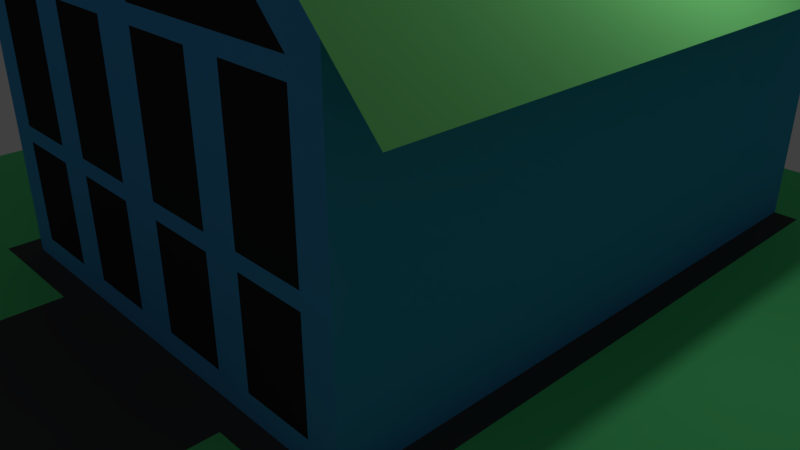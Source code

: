# Source: houses.blend  (saved by Blender 2.78.0; exported with 4.5.12 LTS)
import bpy
from mathutils import Matrix  # noqa: F401  (used for matrix-valued properties, if any)

bpy.ops.wm.read_factory_settings(use_empty=True)
scene = bpy.context.scene
scene.name = 'Scene'

# ---- collections
col_collection_1 = bpy.data.collections.new('Collection 1'); scene.collection.children.link(col_collection_1)

# ---- materials (node trees are filled in below, after node groups)
mat_light_ground = bpy.data.materials.new('light_ground')
mat_light_ground.alpha_threshold = 0.0
mat_light_ground.use_transparent_shadow = False
mat_light_ground.diffuse_color = (0.1281, 0.8, 0.2578, 1.0)
mat_light_ground.roughness = 0.5
mat_window = bpy.data.materials.new('window')
mat_window.alpha_threshold = 0.0
mat_window.use_transparent_shadow = False
mat_window.diffuse_color = (0.02748, 0.02748, 0.02748, 1.0)
mat_window.roughness = 0.5
mat_roof = bpy.data.materials.new('roof')
mat_roof.alpha_threshold = 0.0
mat_roof.use_transparent_shadow = False
mat_roof.diffuse_color = (0.2262, 0.8, 0.2453, 1.0)
mat_roof.specular_color = (0.05378, 0.05378, 0.05378)
mat_roof.roughness = 0.5
mat_wall = bpy.data.materials.new('wall')
mat_wall.alpha_threshold = 0.0
mat_wall.use_transparent_shadow = False
mat_wall.diffuse_color = (0.07525, 0.381, 0.8, 1.0)
mat_wall.specular_color = (0.004072, 0.02372, 0.04271)
mat_wall.roughness = 0.5
mat_dark_ground = bpy.data.materials.new('dark_ground')
mat_dark_ground.alpha_threshold = 0.0
mat_dark_ground.use_transparent_shadow = False
mat_dark_ground.diffuse_color = (0.07804, 0.07804, 0.07804, 1.0)
mat_dark_ground.specular_color = (0.0, 0.0, 0.0)
mat_dark_ground.roughness = 0.5

# ---- material node trees

# ---- world
world_world = bpy.data.worlds.new('World'); scene.world = world_world
world_world.color = (0.05088, 0.05088, 0.05088)
world_world.use_sun_shadow = False
world_world.sun_shadow_jitter_overblur = 0.0
world_world.cycles.sampling_method = 'MANUAL'

# ---- cameras
cam_camera = bpy.data.cameras.new('Camera')
cam_camera.clip_end = 100.0
cam_camera.lens = 35.0
cam_camera.sensor_width = 32.0
cam_camera.sensor_height = 18.0
cam_camera.ortho_scale = 7.314
cam_camera.dof.focus_distance = 0.0
cam_camera.dof.aperture_fstop = 128.0

# ---- lights
light_lamp = bpy.data.lights.new('Lamp', 'POINT')
light_lamp.transmission_factor = 0.0
light_lamp.cutoff_distance = 30.0
light_lamp.energy = 100.0
light_lamp.shadow_buffer_clip_start = 1.001
light_lamp.shadow_soft_size = 0.1
light_lamp.shadow_maximum_resolution = 0.006
light_lamp.use_absolute_resolution = True

# ---- meshes
me_light_ground_001 = bpy.data.meshes.new('light_ground.001')
me_light_ground_001.from_pydata([(-1.0, -1.0, 0.0), (1.0, -1.0, 0.0), (-1.0, 1.0, 0.0), (1.0, 1.0, 0.0), (-1.0, 0.0, 0.0), (1.0, 0.0, 0.0), (0.0, 1.0, 0.0), (-1.0, -0.5, 0.0), (0.5, -1.0, 0.0), (1.0, 0.5, 0.0), (-0.5, 1.0, 0.0), (-1.0, 0.5, 0.0), (-0.5, -1.0, 0.0), (1.0, -0.5, 0.0), (0.5, 1.0, 0.0), (-0.5, 0.0, 0.0), (0.5, 0.0, 0.0), (0.5, -0.5, 0.0), (-0.5, -0.5, 0.0), (-0.5, 0.5, 0.0), (0.5, 0.5, 0.0), (-1.0, -0.75, 0.0), (0.75, -1.0, 0.0), (1.0, 0.75, 0.0), (-0.75, 1.0, 0.0), (-1.0, 0.25, 0.0), (-0.25, -1.0, 0.0), (1.0, -0.25, 0.0), (0.25, 1.0, 0.0), (0.0, 0.75, 0.0), (-0.75, 0.0, 0.0), (-1.0, -0.25, 0.0), (0.25, -1.0, 0.0), (1.0, 0.25, 0.0), (-0.25, 1.0, 0.0), (-1.0, 0.75, 0.0), (-0.75, -1.0, 0.0), (1.0, -0.75, 0.0), (0.75, 1.0, 0.0), (0.75, 0.0, 0.0), (0.5, -0.25, 0.0), (0.5, -0.75, 0.0), (0.25, -0.5, 0.0), (0.75, -0.5, 0.0), (-0.5, -0.25, 0.0), (-0.5, -0.75, 0.0), (-0.75, -0.5, 0.0), (-0.25, -0.5, 0.0), (-0.5, 0.75, 0.0), (-0.5, 0.25, 0.0), (-0.75, 0.5, 0.0), (0.5, 0.75, 0.0), (0.5, 0.25, 0.0), (0.75, 0.5, 0.0), (0.75, 0.25, 0.0), (0.25, 0.75, 0.0), (-0.75, 0.25, 0.0), (-0.75, 0.75, 0.0), (-0.25, -0.75, 0.0), (-0.75, -0.75, 0.0), (-0.75, -0.25, 0.0), (0.75, -0.75, 0.0), (0.25, -0.75, 0.0), (0.75, -0.25, 0.0), (-0.25, 0.75, 0.0), (0.75, 0.75, 0.0), (-1.0, -0.75, -0.1505), (-1.0, -1.0, -0.1505), (0.75, -1.0, -0.1505), (1.0, -1.0, -0.1505), (1.0, 0.75, -0.1505), (1.0, 1.0, -0.1505), (-0.75, 1.0, -0.1505), (-1.0, 1.0, -0.1505), (-1.0, 0.25, -0.1505), (-1.0, 0.0, -0.1505), (1.0, -0.25, -0.1505), (1.0, 0.0, -0.1505), (0.25, 1.0, -0.1505), (0.0, 1.0, -0.1505), (0.0, 0.75, -0.1505), (-0.75, 0.0, -0.1505), (-1.0, -0.25, -0.1505), (-1.0, -0.5, -0.1505), (0.25, -1.0, -0.1505), (0.5, -1.0, -0.1505), (1.0, 0.25, -0.1505), (1.0, 0.5, -0.1505), (-0.25, 1.0, -0.1505), (-0.5, 1.0, -0.1505), (-1.0, 0.75, -0.1505), (-1.0, 0.5, -0.1505), (-0.75, -1.0, -0.1505), (-0.5, -1.0, -0.1505), (1.0, -0.75, -0.1505), (1.0, -0.5, -0.1505), (0.75, 1.0, -0.1505), (0.5, 1.0, -0.1505), (0.75, 0.0, -0.1505), (0.5, 0.0, -0.1505), (0.5, -0.25, -0.1505), (0.5, -0.75, -0.1505), (0.5, -0.5, -0.1505), (0.75, -0.5, -0.1505), (-0.5, -0.25, -0.1505), (-0.5, 0.0, -0.1505), (-0.5, -0.75, -0.1505), (-0.5, -0.5, -0.1505), (-0.75, -0.5, -0.1505), (-0.25, -0.5, -0.1505), (-0.5, 0.75, -0.1505), (-0.5, 0.25, -0.1505), (-0.5, 0.5, -0.1505), (-0.75, 0.5, -0.1505), (0.5, 0.75, -0.1505), (0.5, 0.25, -0.1505), (0.5, 0.5, -0.1505), (0.75, 0.5, -0.1505), (-0.25, -1.0, -0.1505), (0.25, -0.5, -0.1505), (0.75, 0.25, -0.1505), (0.25, 0.75, -0.1505), (-0.75, 0.25, -0.1505), (-0.75, 0.75, -0.1505), (-0.25, -0.75, -0.1505), (-0.75, -0.75, -0.1505), (-0.75, -0.25, -0.1505), (0.75, -0.75, -0.1505), (0.25, -0.75, -0.1505), (0.75, -0.25, -0.1505), (-0.25, 0.75, -0.1505), (0.75, 0.75, -0.1505)], [], [(65, 23, 3, 38), (64, 29, 6, 34), (63, 27, 5, 39), (62, 41, 17, 42), (61, 37, 13, 43), (60, 44, 15, 30), (59, 45, 18, 46), (57, 48, 10, 24), (56, 49, 19, 50), (55, 51, 14, 28), (54, 33, 9, 53), (52, 54, 53, 20), (16, 39, 54, 52), (39, 5, 33, 54), (29, 55, 28, 6), (25, 56, 50, 11), (4, 30, 56, 25), (30, 15, 49, 56), (35, 57, 24, 2), (11, 50, 57, 35), (50, 19, 48, 57), (45, 58, 47, 18), (12, 26, 58, 45), (21, 59, 46, 7), (0, 36, 59, 21), (36, 12, 45, 59), (31, 60, 30, 4), (7, 46, 60, 31), (46, 18, 44, 60), (41, 61, 43, 17), (8, 22, 61, 41), (22, 1, 37, 61), (32, 8, 41, 62), (40, 63, 39, 16), (17, 43, 63, 40), (43, 13, 27, 63), (48, 64, 34, 10), (51, 65, 38, 14), (20, 53, 65, 51), (53, 9, 23, 65), (131, 96, 71, 70), (130, 88, 79, 80), (129, 98, 77, 76), (128, 119, 102, 101), (127, 103, 95, 94), (126, 81, 105, 104), (125, 108, 107, 106), (123, 72, 89, 110), (122, 113, 112, 111), (121, 78, 97, 114), (120, 117, 87, 86), (115, 116, 117, 120), (99, 115, 120, 98), (98, 120, 86, 77), (80, 79, 78, 121), (74, 91, 113, 122), (75, 74, 122, 81), (81, 122, 111, 105), (90, 73, 72, 123), (91, 90, 123, 113), (113, 123, 110, 112), (106, 107, 109, 124), (93, 106, 124, 118), (66, 83, 108, 125), (67, 66, 125, 92), (92, 125, 106, 93), (82, 75, 81, 126), (83, 82, 126, 108), (108, 126, 104, 107), (101, 102, 103, 127), (85, 101, 127, 68), (68, 127, 94, 69), (84, 128, 101, 85), (100, 99, 98, 129), (102, 100, 129, 103), (103, 129, 76, 95), (110, 89, 88, 130), (114, 97, 96, 131), (116, 114, 131, 117), (117, 131, 70, 87), (10, 89, 72, 24), (44, 104, 105, 15), (40, 100, 102, 17), (11, 91, 74, 25), (58, 124, 109, 47), (31, 82, 83, 7), (12, 93, 118, 26), (17, 102, 119, 42), (26, 118, 124, 58), (32, 84, 85, 8), (13, 95, 76, 27), (42, 119, 128, 62), (47, 109, 107, 18), (33, 86, 87, 9), (14, 97, 78, 28), (62, 128, 84, 32), (18, 107, 104, 44), (34, 88, 89, 10), (29, 80, 121, 55), (49, 111, 112, 19), (35, 90, 91, 11), (4, 75, 82, 31), (55, 121, 114, 51), (21, 66, 67, 0), (36, 92, 93, 12), (5, 77, 86, 33), (22, 68, 69, 1), (19, 112, 110, 48), (37, 94, 95, 13), (6, 79, 88, 34), (23, 70, 71, 3), (20, 116, 115, 52), (15, 105, 111, 49), (38, 96, 97, 14), (2, 73, 90, 35), (24, 72, 73, 2), (0, 67, 92, 36), (25, 74, 75, 4), (7, 83, 66, 21), (51, 114, 116, 20), (16, 99, 100, 40), (1, 69, 94, 37), (27, 76, 77, 5), (48, 110, 130, 64), (8, 85, 68, 22), (52, 115, 99, 16), (3, 71, 96, 38), (28, 78, 79, 6), (64, 130, 80, 29), (9, 87, 70, 23)])
me_light_ground_001.materials.append(mat_light_ground)
me_light_ground_001.use_remesh_preserve_volume = False
me_light_ground_001.use_remesh_preserve_attributes = False
me_light_ground_001.use_mirror_vertex_groups = False
me_light_ground_001.update()
me_window = bpy.data.meshes.new('window')
me_window.from_pydata([(-0.1043, -1.03, -0.7), (-0.4174, -1.03, -0.7), (-0.4174, -1.03, 0.6), (-0.1043, -1.03, 0.6), (-0.9043, -1.03, -0.7), (-0.5913, -1.03, 0.6), (-0.9043, -1.03, 0.6), (-0.5913, -1.03, -0.7), (-0.4174, -1.03, 0.8), (-0.1043, -1.03, 0.8), (-0.1043, -1.03, 2.5), (-0.4174, -1.03, 2.5), (-0.9043, -1.03, 0.8), (-0.5913, -1.03, 0.8), (-0.5913, -1.03, 2.5), (-0.9043, -1.03, 2.5), (-0.1043, -1.03, 2.7), (-0.1043, -1.03, 5.1), (-0.9043, -1.03, 2.7)], [], [(0, 3, 2, 1), (9, 10, 11, 8), (12, 13, 14, 15), (6, 4, 7, 5), (17, 18, 16)])
me_window.materials.append(mat_window)
me_window.use_remesh_preserve_volume = False
me_window.use_remesh_preserve_attributes = False
me_window.use_mirror_vertex_groups = False
me_window.update()
me_roof = bpy.data.meshes.new('roof')
me_roof.from_pydata([(-1.043, -1.03, 3.0), (-1.043, 1.717, 3.0), (0.0, 1.717, 6.0), (0.0, -1.03, 6.0), (-1.404, -1.165, 2.494), (-1.404, 1.852, 2.494), (0.0, -1.165, 6.67), (0.0, 1.852, 6.67)], [], [(0, 3, 6, 4), (7, 5, 4, 6), (2, 1, 5, 7), (1, 0, 4, 5), (1, 2, 3, 0)])
me_roof.materials.append(mat_roof)
me_roof.use_remesh_preserve_volume = False
me_roof.use_remesh_preserve_attributes = False
me_roof.use_mirror_vertex_groups = False
me_roof.update()
me_wall = bpy.data.meshes.new('wall')
me_wall.from_pydata([(-1.043, -1.03, -1.0), (-1.043, -1.03, 3.0), (-1.043, 1.717, -1.0), (-1.043, 1.717, 3.0), (0.0, 1.717, -1.0), (0.0, 1.717, 6.0), (0.0, -1.03, -1.0), (0.0, -1.03, 6.0), (-0.1043, -1.03, -0.7), (-0.4174, -1.03, -0.7), (-0.4174, -1.03, 0.6), (-0.1043, -1.03, 0.6), (-0.9043, -1.03, -0.7), (-0.5913, -1.03, 0.6), (-0.9043, -1.03, 0.6), (-0.5913, -1.03, -0.7), (-0.4174, -1.03, 0.8), (-0.1043, -1.03, 0.8), (-0.1043, -1.03, 2.5), (-0.4174, -1.03, 2.5), (-0.9043, -1.03, 0.8), (-0.5913, -1.03, 0.8), (-0.5913, -1.03, 2.5), (-0.9043, -1.03, 2.5), (-0.1043, -1.03, 2.7), (-0.1043, -1.03, 5.1), (-0.9043, -1.03, 2.7), (0.0, -1.03, 3.667), (0.0, -1.03, 1.333), (-1.043, -1.03, 0.8088), (-1.043, -1.03, 2.614), (-0.9728, -0.9064, -1.0), (-0.9946, -0.8898, 3.0), (-0.9728, 1.646, -1.0), (-0.9946, 1.629, 3.0), (0.0, 1.617, -1.0), (0.0, 1.617, 6.0), (0.0, -0.93, -1.0), (0.0, -0.93, 6.0), (-0.1043, -0.93, -0.7), (-0.4174, -0.93, -0.7), (-0.4174, -0.93, 0.6), (-0.1043, -0.93, 0.6), (-0.9043, -0.93, -0.7), (-0.5913, -0.93, 0.6), (-0.9043, -0.93, 0.6), (-0.5913, -0.93, -0.7), (-0.4174, -0.93, 0.8), (-0.1043, -0.93, 0.8), (-0.1043, -0.93, 2.5), (-0.4174, -0.93, 2.5), (-0.9043, -0.93, 0.8), (-0.5913, -0.93, 0.8), (-0.5913, -0.93, 2.5), (-0.9043, -0.93, 2.5), (-0.1043, -0.93, 2.7), (-0.1043, -0.93, 5.1), (-0.9043, -0.93, 2.7), (0.0, -0.93, 3.667), (0.0, -0.93, 1.333), (-0.9728, -0.9064, 0.8088), (-0.9728, -0.9064, 2.614)], [], [(0, 29, 30, 1, 3, 2), (2, 3, 5, 4), (19, 22, 21, 16), (13, 10, 16, 21), (13, 21, 20, 14), (11, 17, 16, 10), (9, 10, 13, 15), (18, 24, 26, 23, 22, 19), (1, 26, 25, 7), (25, 24, 27), (12, 0, 15), (6, 8, 9), (6, 9, 15, 0), (18, 28, 27, 24), (29, 20, 23, 30), (27, 7, 25), (14, 20, 29), (1, 30, 23, 26), (17, 11, 28), (0, 12, 14, 29), (18, 17, 28), (6, 28, 11, 8), (31, 33, 34, 32, 61, 60), (33, 35, 36, 34), (50, 47, 52, 53), (44, 52, 47, 41), (44, 45, 51, 52), (42, 41, 47, 48), (40, 46, 44, 41), (49, 50, 53, 54, 57, 55), (32, 38, 56, 57), (56, 58, 55), (43, 46, 31), (37, 40, 39), (37, 31, 46, 40), (49, 55, 58, 59), (60, 61, 54, 51), (58, 56, 38), (45, 60, 51), (32, 57, 54, 61), (48, 59, 42), (31, 60, 45, 43), (49, 59, 48), (37, 39, 42, 59), (0, 2, 33, 31), (3, 1, 32, 34), (2, 4, 35, 33), (1, 7, 38, 32), (5, 3, 34, 36), (6, 0, 31, 37), (9, 8, 39, 40), (10, 9, 40, 41), (11, 10, 41, 42), (8, 11, 42, 39), (14, 12, 43, 45), (13, 14, 45, 44), (12, 15, 46, 43), (15, 13, 44, 46), (16, 17, 48, 47), (17, 18, 49, 48), (18, 19, 50, 49), (19, 16, 47, 50), (20, 21, 52, 51), (21, 22, 53, 52), (22, 23, 54, 53), (23, 20, 51, 54), (24, 25, 56, 55), (26, 24, 55, 57), (25, 26, 57, 56)])
me_wall.materials.append(mat_wall)
me_wall.use_remesh_preserve_volume = False
me_wall.use_remesh_preserve_attributes = False
me_wall.use_mirror_vertex_groups = False
me_wall.update()
me_dark_ground_001 = bpy.data.meshes.new('dark_ground.001')
me_dark_ground_001.from_pydata([(0.0, -1.0, 0.0), (0.0, 0.0, 0.0), (0.0, 0.5, 0.0), (0.0, -0.5, 0.0), (-0.5, 0.0, 0.0), (0.5, 0.0, 0.0), (0.5, -0.5, 0.0), (-0.5, -0.5, 0.0), (-0.5, 0.5, 0.0), (0.5, 0.5, 0.0), (-0.25, -1.0, 0.0), (0.0, 0.75, 0.0), (0.0, -0.25, 0.0), (0.25, 0.0, 0.0), (0.25, -1.0, 0.0), (0.0, 0.25, 0.0), (0.0, -0.75, 0.0), (-0.25, 0.0, 0.0), (0.5, -0.25, 0.0), (0.25, -0.5, 0.0), (-0.5, -0.25, 0.0), (-0.25, -0.5, 0.0), (-0.5, 0.75, 0.0), (-0.5, 0.25, 0.0), (-0.25, 0.5, 0.0), (0.5, 0.75, 0.0), (0.5, 0.25, 0.0), (0.25, 0.5, 0.0), (0.25, 0.25, 0.0), (0.25, 0.75, 0.0), (-0.25, 0.25, 0.0), (-0.25, -0.75, 0.0), (0.25, -0.75, 0.0), (0.25, -0.25, 0.0), (-0.25, -0.25, 0.0), (-0.25, 0.75, 0.0), (-0.25, -1.0, -0.1505), (0.0, -1.0, -0.1505), (0.0, -0.25, -0.1505), (0.0, 0.0, -0.1505), (0.25, 0.0, -0.1505), (0.0, 0.25, -0.1505), (0.0, 0.5, -0.1505), (0.0, -0.75, -0.1505), (0.0, -0.5, -0.1505), (-0.25, 0.0, -0.1505), (-0.5, 0.0, -0.1505), (0.5, -0.25, -0.1505), (0.5, 0.0, -0.1505), (0.25, -0.5, -0.1505), (-0.5, -0.25, -0.1505), (-0.25, -0.5, -0.1505), (-0.5, -0.5, -0.1505), (-0.5, 0.25, -0.1505), (-0.5, 0.5, -0.1505), (-0.25, 0.5, -0.1505), (0.5, 0.25, -0.1505), (0.5, 0.5, -0.1505), (0.25, 0.5, -0.1505), (0.0, 0.75, -0.1505), (0.25, -1.0, -0.1505), (0.5, -0.5, -0.1505), (-0.5, 0.75, -0.1505), (0.5, 0.75, -0.1505), (0.25, 0.25, -0.1505), (0.25, 0.75, -0.1505), (-0.25, 0.25, -0.1505), (-0.25, -0.75, -0.1505), (0.25, -0.75, -0.1505), (0.25, -0.25, -0.1505), (-0.25, -0.25, -0.1505), (-0.25, 0.75, -0.1505)], [], [(34, 12, 1, 17), (33, 18, 5, 13), (31, 16, 3, 21), (30, 15, 2, 24), (28, 26, 9, 27), (15, 28, 27, 2), (1, 13, 28, 15), (13, 5, 26, 28), (2, 27, 29, 11), (27, 9, 25, 29), (23, 30, 24, 8), (4, 17, 30, 23), (17, 1, 15, 30), (10, 0, 16, 31), (16, 32, 19, 3), (0, 14, 32, 16), (12, 33, 13, 1), (3, 19, 33, 12), (19, 6, 18, 33), (20, 34, 17, 4), (7, 21, 34, 20), (21, 3, 12, 34), (8, 24, 35, 22), (24, 2, 11, 35), (70, 45, 39, 38), (69, 40, 48, 47), (67, 51, 44, 43), (66, 55, 42, 41), (64, 58, 57, 56), (41, 42, 58, 64), (39, 41, 64, 40), (40, 64, 56, 48), (42, 59, 65, 58), (58, 65, 63, 57), (53, 54, 55, 66), (46, 53, 66, 45), (45, 66, 41, 39), (36, 67, 43, 37), (43, 44, 49, 68), (37, 43, 68, 60), (38, 39, 40, 69), (44, 38, 69, 49), (49, 69, 47, 61), (50, 46, 45, 70), (52, 50, 70, 51), (51, 70, 38, 44), (54, 62, 71, 55), (55, 71, 59, 42), (11, 59, 71, 35), (6, 61, 47, 18), (29, 65, 59, 11), (5, 48, 56, 26), (19, 49, 61, 6), (25, 63, 65, 29), (10, 36, 37, 0), (32, 68, 49, 19), (4, 46, 50, 20), (20, 50, 52, 7), (14, 60, 68, 32), (7, 52, 51, 21), (0, 37, 60, 14), (8, 54, 53, 23), (22, 62, 54, 8), (23, 53, 46, 4), (26, 56, 57, 9), (21, 51, 67, 31), (35, 71, 62, 22), (9, 57, 63, 25), (31, 67, 36, 10), (18, 47, 48, 5)])
me_dark_ground_001.materials.append(mat_dark_ground)
me_dark_ground_001.use_remesh_preserve_volume = False
me_dark_ground_001.use_remesh_preserve_attributes = False
me_dark_ground_001.use_mirror_vertex_groups = False
me_dark_ground_001.update()

# ---- objects
ob_light_ground = bpy.data.objects.new('light_ground', me_light_ground_001)
ob_window = bpy.data.objects.new('window', me_window)
ob_roof = bpy.data.objects.new('roof', me_roof)
ob_wall = bpy.data.objects.new('wall', me_wall)
ob_dark_ground = bpy.data.objects.new('dark_ground', me_dark_ground_001)
ob_lamp = bpy.data.objects.new('Lamp', light_lamp)
ob_camera = bpy.data.objects.new('Camera', cam_camera)

# ---- transforms, parenting, visibility, modifiers, constraints
ob_light_ground.location = (0.0, 0.0, 0.0)
ob_light_ground.scale = (6.645, 6.645, 6.645)
ob_light_ground.lineart.crease_threshold = 0.0
_m = ob_light_ground.modifiers.new('Array', 'ARRAY')
_m.count = 3
_m.constant_offset_displace = (0.0, 0.0, 0.0)
ob_window.location = (0.0, 0.0, 1.0)
ob_window.scale = (2.875, 2.913, 1.0)
ob_window.lineart.crease_threshold = 0.0
_m = ob_window.modifiers.new('Mirror', 'MIRROR')
_m.use_clip = True
_m = ob_window.modifiers.new('Array', 'ARRAY')
_m.count = 3
_m.use_constant_offset = True
_m.constant_offset_displace = (4.63, 0.0, 0.0)
_m.use_relative_offset = False
ob_roof.location = (0.0, 0.0, 1.0)
ob_roof.scale = (2.875, 2.913, 1.0)
ob_roof.lineart.crease_threshold = 0.0
_m = ob_roof.modifiers.new('Mirror', 'MIRROR')
_m.use_clip = True
_m = ob_roof.modifiers.new('Array', 'ARRAY')
_m.count = 3
_m.use_constant_offset = True
_m.constant_offset_displace = (4.63, 0.0, 0.0)
_m.use_relative_offset = False
ob_wall.location = (0.0, 0.0, 1.0)
ob_wall.scale = (2.875, 2.913, 1.0)
ob_wall.lineart.crease_threshold = 0.0
_m = ob_wall.modifiers.new('Mirror', 'MIRROR')
_m.use_clip = True
_m = ob_wall.modifiers.new('Array', 'ARRAY')
_m.count = 3
_m.use_constant_offset = True
_m.constant_offset_displace = (4.63, 0.0, 0.0)
_m.use_relative_offset = False
ob_dark_ground.location = (0.0, 0.0, 0.0)
ob_dark_ground.scale = (6.645, 6.645, 6.645)
ob_dark_ground.lineart.crease_threshold = 0.0
_m = ob_dark_ground.modifiers.new('Array', 'ARRAY')
_m.count = 3
_m.use_constant_offset = True
_m.constant_offset_displace = (2.0, 0.0, 0.0)
_m.use_relative_offset = False
ob_lamp.location = (4.076, 1.005, 5.904)
ob_lamp.rotation_euler = (0.6503, 0.05522, 1.866)
ob_lamp.lock_rotations_4d = False
ob_lamp.empty_display_type = 'ARROWS'
ob_lamp.color = (0.0, 0.0, 0.0, 0.0)
ob_lamp.lineart.crease_threshold = 0.0
ob_camera.location = (7.481, -6.508, 5.344)
ob_camera.rotation_euler = (1.109, 0.0, 0.8149)
ob_camera.lock_rotations_4d = False
ob_camera.empty_display_type = 'ARROWS'
ob_camera.color = (0.0, 0.0, 0.0, 0.0)
ob_camera.display_type = 'WIRE'
ob_camera.lineart.crease_threshold = 0.0

# ---- collection membership
col_collection_1.objects.link(ob_light_ground)
col_collection_1.objects.link(ob_window)
col_collection_1.objects.link(ob_roof)
col_collection_1.objects.link(ob_wall)
col_collection_1.objects.link(ob_dark_ground)
col_collection_1.objects.link(ob_lamp)
col_collection_1.objects.link(ob_camera)

# ---- scene / render settings (as saved in the file)
scene.camera = ob_camera
scene.frame_start = 1; scene.frame_end = 250; scene.frame_set(1)
scene.render.engine = 'BLENDER_EEVEE_NEXT'
scene.render.resolution_percentage = 50
scene.render.dither_intensity = 0.0
scene.cycles.use_denoising = False
scene.cycles.samples = 128
scene.cycles.sampling_pattern = 'TABULATED_SOBOL'
scene.cycles.light_sampling_threshold = 0.0
scene.cycles.use_adaptive_sampling = False
scene.cycles.use_light_tree = False
scene.cycles.blur_glossy = 0.0
scene.cycles.sample_clamp_indirect = 0.0
scene.view_settings.view_transform = 'Standard'
bpy.context.view_layer.update()
